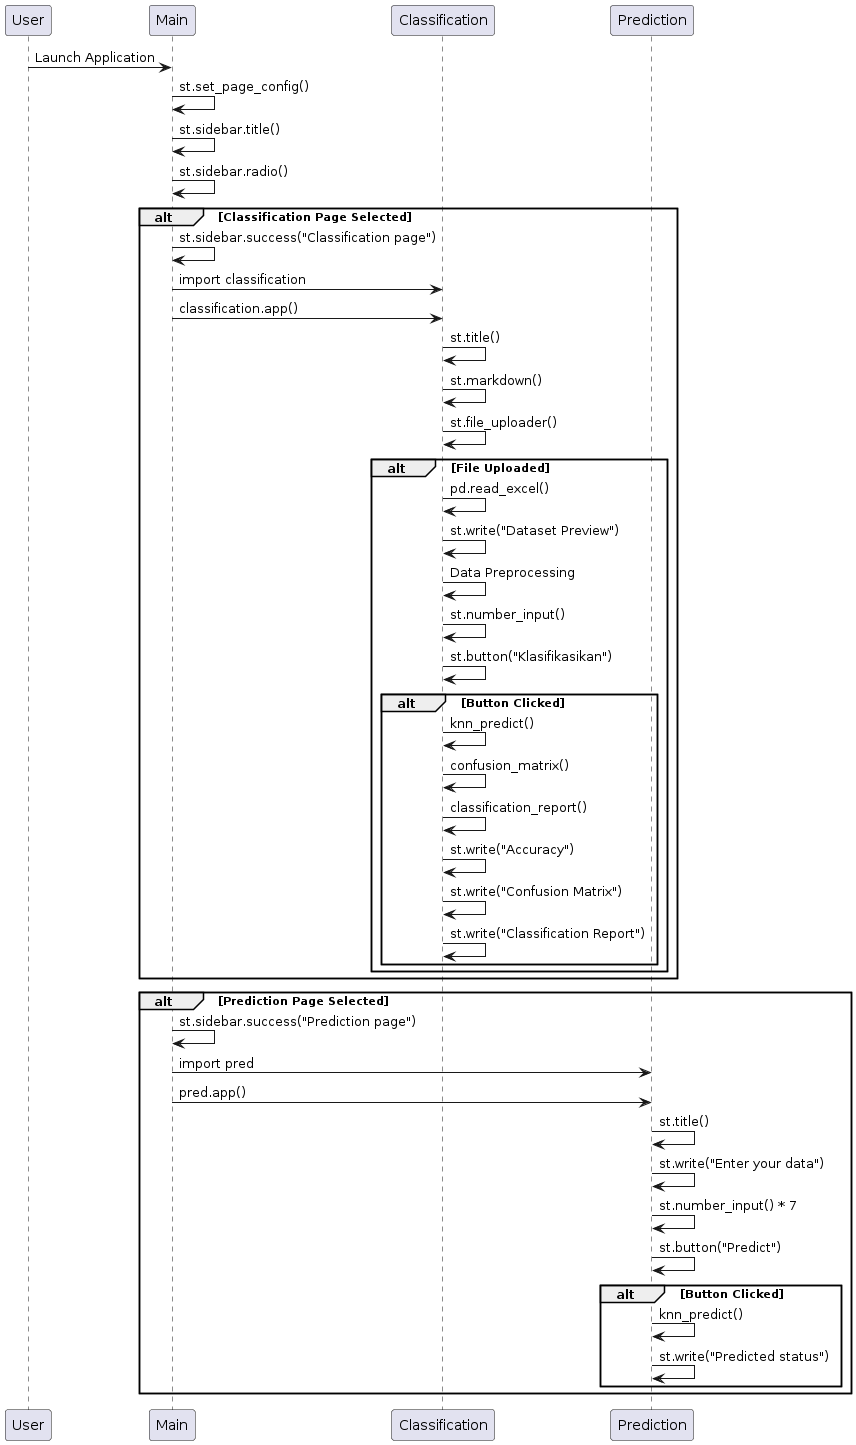

The diagram above was rendered by PlantUML. Its source (embedded in the PNG):
@startuml
participant User
participant Main
participant Classification
participant Prediction

User -> Main: Launch Application
Main -> Main: st.set_page_config()
Main -> Main: st.sidebar.title()
Main -> Main: st.sidebar.radio()
alt Classification Page Selected
    Main -> Main: st.sidebar.success("Classification page")
    Main -> Classification: import classification
    Main -> Classification: classification.app()
    Classification -> Classification: st.title()
    Classification -> Classification: st.markdown()
    Classification -> Classification: st.file_uploader()
    alt File Uploaded
        Classification -> Classification: pd.read_excel()
        Classification -> Classification: st.write("Dataset Preview")
        Classification -> Classification: Data Preprocessing
        Classification -> Classification: st.number_input()
        Classification -> Classification: st.button("Klasifikasikan")
        alt Button Clicked
            Classification -> Classification: knn_predict()
            Classification -> Classification: confusion_matrix()
            Classification -> Classification: classification_report()
            Classification -> Classification: st.write("Accuracy")
            Classification -> Classification: st.write("Confusion Matrix")
            Classification -> Classification: st.write("Classification Report")
        end
    end
end
alt Prediction Page Selected
    Main -> Main: st.sidebar.success("Prediction page")
    Main -> Prediction: import pred
    Main -> Prediction: pred.app()
    Prediction -> Prediction: st.title()
    Prediction -> Prediction: st.write("Enter your data")
    Prediction -> Prediction: st.number_input() * 7
    Prediction -> Prediction: st.button("Predict")
    alt Button Clicked
        Prediction -> Prediction: knn_predict()
        Prediction -> Prediction: st.write("Predicted status")
    end
end
@enduml